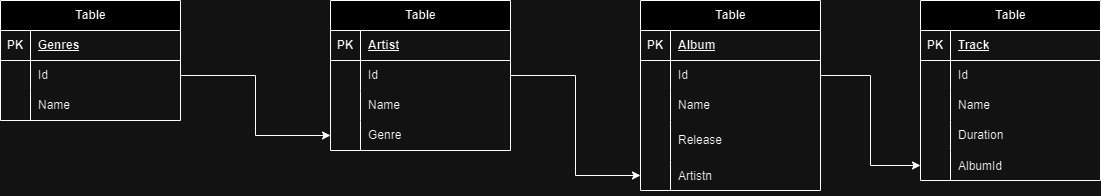

The diagram above was exported from draw.io. Its source (the exported page's mxGraphModel, read from the mxfile embedded in the PNG):
<mxGraphModel dx="3040" dy="1960" grid="1" gridSize="10" guides="1" tooltips="1" connect="1" arrows="1" fold="1" page="1" pageScale="1" pageWidth="827" pageHeight="1169" math="0" shadow="0">
  <root>
    <mxCell id="0" />
    <mxCell id="1" parent="0" />
    <mxCell id="ucN6QgMmnjuVJ2lXKdLl-1" value="Table" style="shape=table;startSize=30;container=1;collapsible=1;childLayout=tableLayout;fixedRows=1;rowLines=0;fontStyle=1;align=center;resizeLast=1;html=1;" vertex="1" parent="1">
      <mxGeometry x="-1260" y="-75" width="180" height="120" as="geometry" />
    </mxCell>
    <mxCell id="ucN6QgMmnjuVJ2lXKdLl-2" value="" style="shape=tableRow;horizontal=0;startSize=0;swimlaneHead=0;swimlaneBody=0;fillColor=none;collapsible=0;dropTarget=0;points=[[0,0.5],[1,0.5]];portConstraint=eastwest;top=0;left=0;right=0;bottom=1;" vertex="1" parent="ucN6QgMmnjuVJ2lXKdLl-1">
      <mxGeometry y="30" width="180" height="30" as="geometry" />
    </mxCell>
    <mxCell id="ucN6QgMmnjuVJ2lXKdLl-3" value="PK" style="shape=partialRectangle;connectable=0;fillColor=none;top=0;left=0;bottom=0;right=0;fontStyle=1;overflow=hidden;whiteSpace=wrap;html=1;" vertex="1" parent="ucN6QgMmnjuVJ2lXKdLl-2">
      <mxGeometry width="30" height="30" as="geometry">
        <mxRectangle width="30" height="30" as="alternateBounds" />
      </mxGeometry>
    </mxCell>
    <mxCell id="ucN6QgMmnjuVJ2lXKdLl-4" value="Genres" style="shape=partialRectangle;connectable=0;fillColor=none;top=0;left=0;bottom=0;right=0;align=left;spacingLeft=6;fontStyle=5;overflow=hidden;whiteSpace=wrap;html=1;" vertex="1" parent="ucN6QgMmnjuVJ2lXKdLl-2">
      <mxGeometry x="30" width="150" height="30" as="geometry">
        <mxRectangle width="150" height="30" as="alternateBounds" />
      </mxGeometry>
    </mxCell>
    <mxCell id="ucN6QgMmnjuVJ2lXKdLl-5" value="" style="shape=tableRow;horizontal=0;startSize=0;swimlaneHead=0;swimlaneBody=0;fillColor=none;collapsible=0;dropTarget=0;points=[[0,0.5],[1,0.5]];portConstraint=eastwest;top=0;left=0;right=0;bottom=0;" vertex="1" parent="ucN6QgMmnjuVJ2lXKdLl-1">
      <mxGeometry y="60" width="180" height="30" as="geometry" />
    </mxCell>
    <mxCell id="ucN6QgMmnjuVJ2lXKdLl-6" value="" style="shape=partialRectangle;connectable=0;fillColor=none;top=0;left=0;bottom=0;right=0;editable=1;overflow=hidden;whiteSpace=wrap;html=1;" vertex="1" parent="ucN6QgMmnjuVJ2lXKdLl-5">
      <mxGeometry width="30" height="30" as="geometry">
        <mxRectangle width="30" height="30" as="alternateBounds" />
      </mxGeometry>
    </mxCell>
    <mxCell id="ucN6QgMmnjuVJ2lXKdLl-7" value="Id" style="shape=partialRectangle;connectable=0;fillColor=none;top=0;left=0;bottom=0;right=0;align=left;spacingLeft=6;overflow=hidden;whiteSpace=wrap;html=1;" vertex="1" parent="ucN6QgMmnjuVJ2lXKdLl-5">
      <mxGeometry x="30" width="150" height="30" as="geometry">
        <mxRectangle width="150" height="30" as="alternateBounds" />
      </mxGeometry>
    </mxCell>
    <mxCell id="ucN6QgMmnjuVJ2lXKdLl-8" value="" style="shape=tableRow;horizontal=0;startSize=0;swimlaneHead=0;swimlaneBody=0;fillColor=none;collapsible=0;dropTarget=0;points=[[0,0.5],[1,0.5]];portConstraint=eastwest;top=0;left=0;right=0;bottom=0;" vertex="1" parent="ucN6QgMmnjuVJ2lXKdLl-1">
      <mxGeometry y="90" width="180" height="30" as="geometry" />
    </mxCell>
    <mxCell id="ucN6QgMmnjuVJ2lXKdLl-9" value="" style="shape=partialRectangle;connectable=0;fillColor=none;top=0;left=0;bottom=0;right=0;editable=1;overflow=hidden;whiteSpace=wrap;html=1;" vertex="1" parent="ucN6QgMmnjuVJ2lXKdLl-8">
      <mxGeometry width="30" height="30" as="geometry">
        <mxRectangle width="30" height="30" as="alternateBounds" />
      </mxGeometry>
    </mxCell>
    <mxCell id="ucN6QgMmnjuVJ2lXKdLl-10" value="Name" style="shape=partialRectangle;connectable=0;fillColor=none;top=0;left=0;bottom=0;right=0;align=left;spacingLeft=6;overflow=hidden;whiteSpace=wrap;html=1;" vertex="1" parent="ucN6QgMmnjuVJ2lXKdLl-8">
      <mxGeometry x="30" width="150" height="30" as="geometry">
        <mxRectangle width="150" height="30" as="alternateBounds" />
      </mxGeometry>
    </mxCell>
    <mxCell id="ucN6QgMmnjuVJ2lXKdLl-27" value="Table" style="shape=table;startSize=30;container=1;collapsible=1;childLayout=tableLayout;fixedRows=1;rowLines=0;fontStyle=1;align=center;resizeLast=1;html=1;" vertex="1" parent="1">
      <mxGeometry x="-930" y="-75" width="180" height="150" as="geometry" />
    </mxCell>
    <mxCell id="ucN6QgMmnjuVJ2lXKdLl-28" value="" style="shape=tableRow;horizontal=0;startSize=0;swimlaneHead=0;swimlaneBody=0;fillColor=none;collapsible=0;dropTarget=0;points=[[0,0.5],[1,0.5]];portConstraint=eastwest;top=0;left=0;right=0;bottom=1;" vertex="1" parent="ucN6QgMmnjuVJ2lXKdLl-27">
      <mxGeometry y="30" width="180" height="30" as="geometry" />
    </mxCell>
    <mxCell id="ucN6QgMmnjuVJ2lXKdLl-29" value="PK" style="shape=partialRectangle;connectable=0;fillColor=none;top=0;left=0;bottom=0;right=0;fontStyle=1;overflow=hidden;whiteSpace=wrap;html=1;" vertex="1" parent="ucN6QgMmnjuVJ2lXKdLl-28">
      <mxGeometry width="30" height="30" as="geometry">
        <mxRectangle width="30" height="30" as="alternateBounds" />
      </mxGeometry>
    </mxCell>
    <mxCell id="ucN6QgMmnjuVJ2lXKdLl-30" value="Artist" style="shape=partialRectangle;connectable=0;fillColor=none;top=0;left=0;bottom=0;right=0;align=left;spacingLeft=6;fontStyle=5;overflow=hidden;whiteSpace=wrap;html=1;" vertex="1" parent="ucN6QgMmnjuVJ2lXKdLl-28">
      <mxGeometry x="30" width="150" height="30" as="geometry">
        <mxRectangle width="150" height="30" as="alternateBounds" />
      </mxGeometry>
    </mxCell>
    <mxCell id="ucN6QgMmnjuVJ2lXKdLl-31" value="" style="shape=tableRow;horizontal=0;startSize=0;swimlaneHead=0;swimlaneBody=0;fillColor=none;collapsible=0;dropTarget=0;points=[[0,0.5],[1,0.5]];portConstraint=eastwest;top=0;left=0;right=0;bottom=0;" vertex="1" parent="ucN6QgMmnjuVJ2lXKdLl-27">
      <mxGeometry y="60" width="180" height="30" as="geometry" />
    </mxCell>
    <mxCell id="ucN6QgMmnjuVJ2lXKdLl-32" value="" style="shape=partialRectangle;connectable=0;fillColor=none;top=0;left=0;bottom=0;right=0;editable=1;overflow=hidden;whiteSpace=wrap;html=1;" vertex="1" parent="ucN6QgMmnjuVJ2lXKdLl-31">
      <mxGeometry width="30" height="30" as="geometry">
        <mxRectangle width="30" height="30" as="alternateBounds" />
      </mxGeometry>
    </mxCell>
    <mxCell id="ucN6QgMmnjuVJ2lXKdLl-33" value="Id" style="shape=partialRectangle;connectable=0;fillColor=none;top=0;left=0;bottom=0;right=0;align=left;spacingLeft=6;overflow=hidden;whiteSpace=wrap;html=1;" vertex="1" parent="ucN6QgMmnjuVJ2lXKdLl-31">
      <mxGeometry x="30" width="150" height="30" as="geometry">
        <mxRectangle width="150" height="30" as="alternateBounds" />
      </mxGeometry>
    </mxCell>
    <mxCell id="ucN6QgMmnjuVJ2lXKdLl-34" value="" style="shape=tableRow;horizontal=0;startSize=0;swimlaneHead=0;swimlaneBody=0;fillColor=none;collapsible=0;dropTarget=0;points=[[0,0.5],[1,0.5]];portConstraint=eastwest;top=0;left=0;right=0;bottom=0;" vertex="1" parent="ucN6QgMmnjuVJ2lXKdLl-27">
      <mxGeometry y="90" width="180" height="30" as="geometry" />
    </mxCell>
    <mxCell id="ucN6QgMmnjuVJ2lXKdLl-35" value="" style="shape=partialRectangle;connectable=0;fillColor=none;top=0;left=0;bottom=0;right=0;editable=1;overflow=hidden;whiteSpace=wrap;html=1;" vertex="1" parent="ucN6QgMmnjuVJ2lXKdLl-34">
      <mxGeometry width="30" height="30" as="geometry">
        <mxRectangle width="30" height="30" as="alternateBounds" />
      </mxGeometry>
    </mxCell>
    <mxCell id="ucN6QgMmnjuVJ2lXKdLl-36" value="Name" style="shape=partialRectangle;connectable=0;fillColor=none;top=0;left=0;bottom=0;right=0;align=left;spacingLeft=6;overflow=hidden;whiteSpace=wrap;html=1;" vertex="1" parent="ucN6QgMmnjuVJ2lXKdLl-34">
      <mxGeometry x="30" width="150" height="30" as="geometry">
        <mxRectangle width="150" height="30" as="alternateBounds" />
      </mxGeometry>
    </mxCell>
    <mxCell id="ucN6QgMmnjuVJ2lXKdLl-37" value="" style="shape=tableRow;horizontal=0;startSize=0;swimlaneHead=0;swimlaneBody=0;fillColor=none;collapsible=0;dropTarget=0;points=[[0,0.5],[1,0.5]];portConstraint=eastwest;top=0;left=0;right=0;bottom=0;" vertex="1" parent="ucN6QgMmnjuVJ2lXKdLl-27">
      <mxGeometry y="120" width="180" height="30" as="geometry" />
    </mxCell>
    <mxCell id="ucN6QgMmnjuVJ2lXKdLl-38" value="" style="shape=partialRectangle;connectable=0;fillColor=none;top=0;left=0;bottom=0;right=0;editable=1;overflow=hidden;whiteSpace=wrap;html=1;" vertex="1" parent="ucN6QgMmnjuVJ2lXKdLl-37">
      <mxGeometry width="30" height="30" as="geometry">
        <mxRectangle width="30" height="30" as="alternateBounds" />
      </mxGeometry>
    </mxCell>
    <mxCell id="ucN6QgMmnjuVJ2lXKdLl-39" value="Genre" style="shape=partialRectangle;connectable=0;fillColor=none;top=0;left=0;bottom=0;right=0;align=left;spacingLeft=6;overflow=hidden;whiteSpace=wrap;html=1;" vertex="1" parent="ucN6QgMmnjuVJ2lXKdLl-37">
      <mxGeometry x="30" width="150" height="30" as="geometry">
        <mxRectangle width="150" height="30" as="alternateBounds" />
      </mxGeometry>
    </mxCell>
    <mxCell id="ucN6QgMmnjuVJ2lXKdLl-40" value="Table" style="shape=table;startSize=30;container=1;collapsible=1;childLayout=tableLayout;fixedRows=1;rowLines=0;fontStyle=1;align=center;resizeLast=1;html=1;" vertex="1" parent="1">
      <mxGeometry x="-340" y="-75" width="180" height="180" as="geometry" />
    </mxCell>
    <mxCell id="ucN6QgMmnjuVJ2lXKdLl-41" value="" style="shape=tableRow;horizontal=0;startSize=0;swimlaneHead=0;swimlaneBody=0;fillColor=none;collapsible=0;dropTarget=0;points=[[0,0.5],[1,0.5]];portConstraint=eastwest;top=0;left=0;right=0;bottom=1;" vertex="1" parent="ucN6QgMmnjuVJ2lXKdLl-40">
      <mxGeometry y="30" width="180" height="30" as="geometry" />
    </mxCell>
    <mxCell id="ucN6QgMmnjuVJ2lXKdLl-42" value="PK" style="shape=partialRectangle;connectable=0;fillColor=none;top=0;left=0;bottom=0;right=0;fontStyle=1;overflow=hidden;whiteSpace=wrap;html=1;" vertex="1" parent="ucN6QgMmnjuVJ2lXKdLl-41">
      <mxGeometry width="30" height="30" as="geometry">
        <mxRectangle width="30" height="30" as="alternateBounds" />
      </mxGeometry>
    </mxCell>
    <mxCell id="ucN6QgMmnjuVJ2lXKdLl-43" value="Track" style="shape=partialRectangle;connectable=0;fillColor=none;top=0;left=0;bottom=0;right=0;align=left;spacingLeft=6;fontStyle=5;overflow=hidden;whiteSpace=wrap;html=1;" vertex="1" parent="ucN6QgMmnjuVJ2lXKdLl-41">
      <mxGeometry x="30" width="150" height="30" as="geometry">
        <mxRectangle width="150" height="30" as="alternateBounds" />
      </mxGeometry>
    </mxCell>
    <mxCell id="ucN6QgMmnjuVJ2lXKdLl-44" value="" style="shape=tableRow;horizontal=0;startSize=0;swimlaneHead=0;swimlaneBody=0;fillColor=none;collapsible=0;dropTarget=0;points=[[0,0.5],[1,0.5]];portConstraint=eastwest;top=0;left=0;right=0;bottom=0;" vertex="1" parent="ucN6QgMmnjuVJ2lXKdLl-40">
      <mxGeometry y="60" width="180" height="30" as="geometry" />
    </mxCell>
    <mxCell id="ucN6QgMmnjuVJ2lXKdLl-45" value="" style="shape=partialRectangle;connectable=0;fillColor=none;top=0;left=0;bottom=0;right=0;editable=1;overflow=hidden;whiteSpace=wrap;html=1;" vertex="1" parent="ucN6QgMmnjuVJ2lXKdLl-44">
      <mxGeometry width="30" height="30" as="geometry">
        <mxRectangle width="30" height="30" as="alternateBounds" />
      </mxGeometry>
    </mxCell>
    <mxCell id="ucN6QgMmnjuVJ2lXKdLl-46" value="Id" style="shape=partialRectangle;connectable=0;fillColor=none;top=0;left=0;bottom=0;right=0;align=left;spacingLeft=6;overflow=hidden;whiteSpace=wrap;html=1;" vertex="1" parent="ucN6QgMmnjuVJ2lXKdLl-44">
      <mxGeometry x="30" width="150" height="30" as="geometry">
        <mxRectangle width="150" height="30" as="alternateBounds" />
      </mxGeometry>
    </mxCell>
    <mxCell id="ucN6QgMmnjuVJ2lXKdLl-47" value="" style="shape=tableRow;horizontal=0;startSize=0;swimlaneHead=0;swimlaneBody=0;fillColor=none;collapsible=0;dropTarget=0;points=[[0,0.5],[1,0.5]];portConstraint=eastwest;top=0;left=0;right=0;bottom=0;" vertex="1" parent="ucN6QgMmnjuVJ2lXKdLl-40">
      <mxGeometry y="90" width="180" height="30" as="geometry" />
    </mxCell>
    <mxCell id="ucN6QgMmnjuVJ2lXKdLl-48" value="" style="shape=partialRectangle;connectable=0;fillColor=none;top=0;left=0;bottom=0;right=0;editable=1;overflow=hidden;whiteSpace=wrap;html=1;" vertex="1" parent="ucN6QgMmnjuVJ2lXKdLl-47">
      <mxGeometry width="30" height="30" as="geometry">
        <mxRectangle width="30" height="30" as="alternateBounds" />
      </mxGeometry>
    </mxCell>
    <mxCell id="ucN6QgMmnjuVJ2lXKdLl-49" value="Name" style="shape=partialRectangle;connectable=0;fillColor=none;top=0;left=0;bottom=0;right=0;align=left;spacingLeft=6;overflow=hidden;whiteSpace=wrap;html=1;" vertex="1" parent="ucN6QgMmnjuVJ2lXKdLl-47">
      <mxGeometry x="30" width="150" height="30" as="geometry">
        <mxRectangle width="150" height="30" as="alternateBounds" />
      </mxGeometry>
    </mxCell>
    <mxCell id="ucN6QgMmnjuVJ2lXKdLl-50" value="" style="shape=tableRow;horizontal=0;startSize=0;swimlaneHead=0;swimlaneBody=0;fillColor=none;collapsible=0;dropTarget=0;points=[[0,0.5],[1,0.5]];portConstraint=eastwest;top=0;left=0;right=0;bottom=0;" vertex="1" parent="ucN6QgMmnjuVJ2lXKdLl-40">
      <mxGeometry y="120" width="180" height="30" as="geometry" />
    </mxCell>
    <mxCell id="ucN6QgMmnjuVJ2lXKdLl-51" value="" style="shape=partialRectangle;connectable=0;fillColor=none;top=0;left=0;bottom=0;right=0;editable=1;overflow=hidden;whiteSpace=wrap;html=1;" vertex="1" parent="ucN6QgMmnjuVJ2lXKdLl-50">
      <mxGeometry width="30" height="30" as="geometry">
        <mxRectangle width="30" height="30" as="alternateBounds" />
      </mxGeometry>
    </mxCell>
    <mxCell id="ucN6QgMmnjuVJ2lXKdLl-52" value="Duration" style="shape=partialRectangle;connectable=0;fillColor=none;top=0;left=0;bottom=0;right=0;align=left;spacingLeft=6;overflow=hidden;whiteSpace=wrap;html=1;" vertex="1" parent="ucN6QgMmnjuVJ2lXKdLl-50">
      <mxGeometry x="30" width="150" height="30" as="geometry">
        <mxRectangle width="150" height="30" as="alternateBounds" />
      </mxGeometry>
    </mxCell>
    <mxCell id="ucN6QgMmnjuVJ2lXKdLl-71" value="" style="shape=tableRow;horizontal=0;startSize=0;swimlaneHead=0;swimlaneBody=0;fillColor=none;collapsible=0;dropTarget=0;points=[[0,0.5],[1,0.5]];portConstraint=eastwest;top=0;left=0;right=0;bottom=0;" vertex="1" parent="ucN6QgMmnjuVJ2lXKdLl-40">
      <mxGeometry y="150" width="180" height="30" as="geometry" />
    </mxCell>
    <mxCell id="ucN6QgMmnjuVJ2lXKdLl-72" value="" style="shape=partialRectangle;connectable=0;fillColor=none;top=0;left=0;bottom=0;right=0;editable=1;overflow=hidden;" vertex="1" parent="ucN6QgMmnjuVJ2lXKdLl-71">
      <mxGeometry width="30" height="30" as="geometry">
        <mxRectangle width="30" height="30" as="alternateBounds" />
      </mxGeometry>
    </mxCell>
    <mxCell id="ucN6QgMmnjuVJ2lXKdLl-73" value="AlbumId" style="shape=partialRectangle;connectable=0;fillColor=none;top=0;left=0;bottom=0;right=0;align=left;spacingLeft=6;overflow=hidden;" vertex="1" parent="ucN6QgMmnjuVJ2lXKdLl-71">
      <mxGeometry x="30" width="150" height="30" as="geometry">
        <mxRectangle width="150" height="30" as="alternateBounds" />
      </mxGeometry>
    </mxCell>
    <mxCell id="ucN6QgMmnjuVJ2lXKdLl-56" value="" style="shape=tableRow;horizontal=0;startSize=0;swimlaneHead=0;swimlaneBody=0;fillColor=none;collapsible=0;dropTarget=0;points=[[0,0.5],[1,0.5]];portConstraint=eastwest;top=0;left=0;right=0;bottom=0;" vertex="1" parent="1">
      <mxGeometry x="-550" y="90" width="180" height="30" as="geometry" />
    </mxCell>
    <mxCell id="ucN6QgMmnjuVJ2lXKdLl-57" value="" style="shape=partialRectangle;connectable=0;fillColor=none;top=0;left=0;bottom=0;right=0;editable=1;overflow=hidden;whiteSpace=wrap;html=1;" vertex="1" parent="ucN6QgMmnjuVJ2lXKdLl-56">
      <mxGeometry width="30" height="30" as="geometry">
        <mxRectangle width="30" height="30" as="alternateBounds" />
      </mxGeometry>
    </mxCell>
    <mxCell id="ucN6QgMmnjuVJ2lXKdLl-14" value="Table" style="shape=table;startSize=30;container=1;collapsible=1;childLayout=tableLayout;fixedRows=1;rowLines=0;fontStyle=1;align=center;resizeLast=1;html=1;" vertex="1" parent="1">
      <mxGeometry x="-620" y="-75" width="180" height="190" as="geometry" />
    </mxCell>
    <mxCell id="ucN6QgMmnjuVJ2lXKdLl-15" value="" style="shape=tableRow;horizontal=0;startSize=0;swimlaneHead=0;swimlaneBody=0;fillColor=none;collapsible=0;dropTarget=0;points=[[0,0.5],[1,0.5]];portConstraint=eastwest;top=0;left=0;right=0;bottom=1;" vertex="1" parent="ucN6QgMmnjuVJ2lXKdLl-14">
      <mxGeometry y="30" width="180" height="30" as="geometry" />
    </mxCell>
    <mxCell id="ucN6QgMmnjuVJ2lXKdLl-16" value="PK" style="shape=partialRectangle;connectable=0;fillColor=none;top=0;left=0;bottom=0;right=0;fontStyle=1;overflow=hidden;whiteSpace=wrap;html=1;" vertex="1" parent="ucN6QgMmnjuVJ2lXKdLl-15">
      <mxGeometry width="30" height="30" as="geometry">
        <mxRectangle width="30" height="30" as="alternateBounds" />
      </mxGeometry>
    </mxCell>
    <mxCell id="ucN6QgMmnjuVJ2lXKdLl-17" value="Album" style="shape=partialRectangle;connectable=0;fillColor=none;top=0;left=0;bottom=0;right=0;align=left;spacingLeft=6;fontStyle=5;overflow=hidden;whiteSpace=wrap;html=1;" vertex="1" parent="ucN6QgMmnjuVJ2lXKdLl-15">
      <mxGeometry x="30" width="150" height="30" as="geometry">
        <mxRectangle width="150" height="30" as="alternateBounds" />
      </mxGeometry>
    </mxCell>
    <mxCell id="ucN6QgMmnjuVJ2lXKdLl-18" value="" style="shape=tableRow;horizontal=0;startSize=0;swimlaneHead=0;swimlaneBody=0;fillColor=none;collapsible=0;dropTarget=0;points=[[0,0.5],[1,0.5]];portConstraint=eastwest;top=0;left=0;right=0;bottom=0;" vertex="1" parent="ucN6QgMmnjuVJ2lXKdLl-14">
      <mxGeometry y="60" width="180" height="30" as="geometry" />
    </mxCell>
    <mxCell id="ucN6QgMmnjuVJ2lXKdLl-19" value="" style="shape=partialRectangle;connectable=0;fillColor=none;top=0;left=0;bottom=0;right=0;editable=1;overflow=hidden;whiteSpace=wrap;html=1;" vertex="1" parent="ucN6QgMmnjuVJ2lXKdLl-18">
      <mxGeometry width="30" height="30" as="geometry">
        <mxRectangle width="30" height="30" as="alternateBounds" />
      </mxGeometry>
    </mxCell>
    <mxCell id="ucN6QgMmnjuVJ2lXKdLl-20" value="Id" style="shape=partialRectangle;connectable=0;fillColor=none;top=0;left=0;bottom=0;right=0;align=left;spacingLeft=6;overflow=hidden;whiteSpace=wrap;html=1;" vertex="1" parent="ucN6QgMmnjuVJ2lXKdLl-18">
      <mxGeometry x="30" width="150" height="30" as="geometry">
        <mxRectangle width="150" height="30" as="alternateBounds" />
      </mxGeometry>
    </mxCell>
    <mxCell id="ucN6QgMmnjuVJ2lXKdLl-21" value="" style="shape=tableRow;horizontal=0;startSize=0;swimlaneHead=0;swimlaneBody=0;fillColor=none;collapsible=0;dropTarget=0;points=[[0,0.5],[1,0.5]];portConstraint=eastwest;top=0;left=0;right=0;bottom=0;" vertex="1" parent="ucN6QgMmnjuVJ2lXKdLl-14">
      <mxGeometry y="90" width="180" height="30" as="geometry" />
    </mxCell>
    <mxCell id="ucN6QgMmnjuVJ2lXKdLl-22" value="" style="shape=partialRectangle;connectable=0;fillColor=none;top=0;left=0;bottom=0;right=0;editable=1;overflow=hidden;whiteSpace=wrap;html=1;" vertex="1" parent="ucN6QgMmnjuVJ2lXKdLl-21">
      <mxGeometry width="30" height="30" as="geometry">
        <mxRectangle width="30" height="30" as="alternateBounds" />
      </mxGeometry>
    </mxCell>
    <mxCell id="ucN6QgMmnjuVJ2lXKdLl-23" value="Name" style="shape=partialRectangle;connectable=0;fillColor=none;top=0;left=0;bottom=0;right=0;align=left;spacingLeft=6;overflow=hidden;whiteSpace=wrap;html=1;" vertex="1" parent="ucN6QgMmnjuVJ2lXKdLl-21">
      <mxGeometry x="30" width="150" height="30" as="geometry">
        <mxRectangle width="150" height="30" as="alternateBounds" />
      </mxGeometry>
    </mxCell>
    <mxCell id="ucN6QgMmnjuVJ2lXKdLl-24" value="" style="shape=tableRow;horizontal=0;startSize=0;swimlaneHead=0;swimlaneBody=0;fillColor=none;collapsible=0;dropTarget=0;points=[[0,0.5],[1,0.5]];portConstraint=eastwest;top=0;left=0;right=0;bottom=0;" vertex="1" parent="ucN6QgMmnjuVJ2lXKdLl-14">
      <mxGeometry y="120" width="180" height="40" as="geometry" />
    </mxCell>
    <mxCell id="ucN6QgMmnjuVJ2lXKdLl-25" value="" style="shape=partialRectangle;connectable=0;fillColor=none;top=0;left=0;bottom=0;right=0;editable=1;overflow=hidden;whiteSpace=wrap;html=1;" vertex="1" parent="ucN6QgMmnjuVJ2lXKdLl-24">
      <mxGeometry width="30" height="40" as="geometry">
        <mxRectangle width="30" height="40" as="alternateBounds" />
      </mxGeometry>
    </mxCell>
    <mxCell id="ucN6QgMmnjuVJ2lXKdLl-26" value="Release" style="shape=partialRectangle;connectable=0;fillColor=none;top=0;left=0;bottom=0;right=0;align=left;spacingLeft=6;overflow=hidden;whiteSpace=wrap;html=1;" vertex="1" parent="ucN6QgMmnjuVJ2lXKdLl-24">
      <mxGeometry x="30" width="150" height="40" as="geometry">
        <mxRectangle width="150" height="40" as="alternateBounds" />
      </mxGeometry>
    </mxCell>
    <mxCell id="ucN6QgMmnjuVJ2lXKdLl-66" value="" style="shape=tableRow;horizontal=0;startSize=0;swimlaneHead=0;swimlaneBody=0;fillColor=none;collapsible=0;dropTarget=0;points=[[0,0.5],[1,0.5]];portConstraint=eastwest;top=0;left=0;right=0;bottom=0;" vertex="1" parent="ucN6QgMmnjuVJ2lXKdLl-14">
      <mxGeometry y="160" width="180" height="30" as="geometry" />
    </mxCell>
    <mxCell id="ucN6QgMmnjuVJ2lXKdLl-67" value="" style="shape=partialRectangle;connectable=0;fillColor=none;top=0;left=0;bottom=0;right=0;editable=1;overflow=hidden;" vertex="1" parent="ucN6QgMmnjuVJ2lXKdLl-66">
      <mxGeometry width="30" height="30" as="geometry">
        <mxRectangle width="30" height="30" as="alternateBounds" />
      </mxGeometry>
    </mxCell>
    <mxCell id="ucN6QgMmnjuVJ2lXKdLl-68" value="Artistn" style="shape=partialRectangle;connectable=0;fillColor=none;top=0;left=0;bottom=0;right=0;align=left;spacingLeft=6;overflow=hidden;" vertex="1" parent="ucN6QgMmnjuVJ2lXKdLl-66">
      <mxGeometry x="30" width="150" height="30" as="geometry">
        <mxRectangle width="150" height="30" as="alternateBounds" />
      </mxGeometry>
    </mxCell>
    <mxCell id="ucN6QgMmnjuVJ2lXKdLl-79" style="edgeStyle=orthogonalEdgeStyle;rounded=0;orthogonalLoop=1;jettySize=auto;html=1;entryX=0;entryY=0.5;entryDx=0;entryDy=0;" edge="1" parent="1" source="ucN6QgMmnjuVJ2lXKdLl-31" target="ucN6QgMmnjuVJ2lXKdLl-66">
      <mxGeometry relative="1" as="geometry" />
    </mxCell>
    <mxCell id="ucN6QgMmnjuVJ2lXKdLl-80" style="edgeStyle=orthogonalEdgeStyle;rounded=0;orthogonalLoop=1;jettySize=auto;html=1;entryX=0;entryY=0.5;entryDx=0;entryDy=0;" edge="1" parent="1" source="ucN6QgMmnjuVJ2lXKdLl-18" target="ucN6QgMmnjuVJ2lXKdLl-71">
      <mxGeometry relative="1" as="geometry" />
    </mxCell>
    <mxCell id="ucN6QgMmnjuVJ2lXKdLl-81" style="edgeStyle=orthogonalEdgeStyle;rounded=0;orthogonalLoop=1;jettySize=auto;html=1;entryX=0;entryY=0.5;entryDx=0;entryDy=0;" edge="1" parent="1" source="ucN6QgMmnjuVJ2lXKdLl-5" target="ucN6QgMmnjuVJ2lXKdLl-37">
      <mxGeometry relative="1" as="geometry" />
    </mxCell>
  </root>
</mxGraphModel>